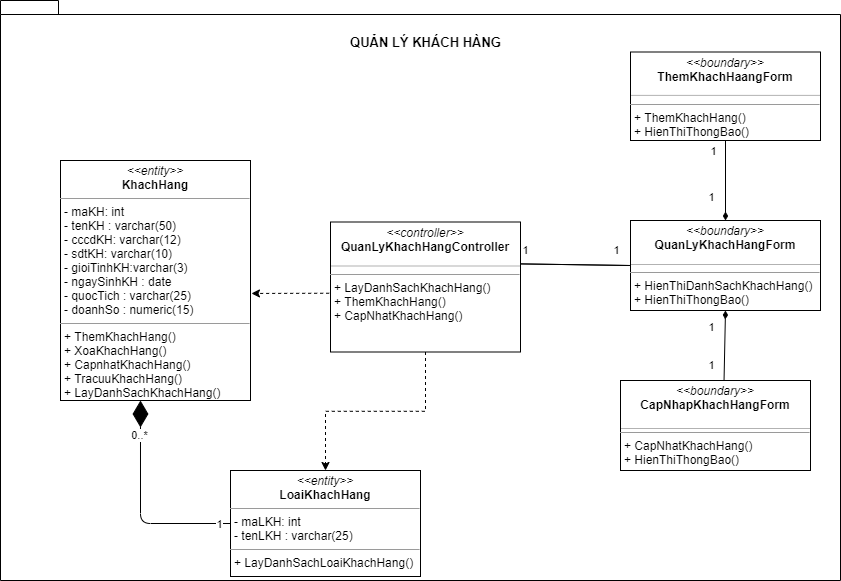

The diagram above was exported from draw.io. Its source (the exported page's mxGraphModel, read from the mxfile embedded in the PNG):
<mxGraphModel dx="2522" dy="2788" grid="1" gridSize="10" guides="1" tooltips="0" connect="1" arrows="1" fold="1" page="1" pageScale="2" pageWidth="827" pageHeight="1169" math="0" shadow="0">
  <root>
    <mxCell id="0" />
    <mxCell id="1" parent="0" />
    <mxCell id="2" value="" style="shape=folder;fontStyle=1;spacingTop=10;tabWidth=40;tabHeight=14;tabPosition=left;html=1;" parent="1" vertex="1">
      <mxGeometry x="-1220" y="-390" width="840" height="580" as="geometry" />
    </mxCell>
    <mxCell id="3" value="&lt;p style=&quot;margin: 0px ; margin-top: 4px ; text-align: center&quot;&gt;&lt;i&gt;&amp;lt;&amp;lt;entity&amp;gt;&amp;gt;&lt;/i&gt;&lt;br&gt;&lt;b&gt;KhachHang&lt;/b&gt;&lt;/p&gt;&lt;hr size=&quot;1&quot;&gt;&lt;p style=&quot;margin: 0px ; margin-left: 4px&quot;&gt;- maKH: int&lt;/p&gt;&lt;p style=&quot;margin: 0px ; margin-left: 4px&quot;&gt;&lt;span&gt;- tenKH : varchar(50)&lt;/span&gt;&lt;br&gt;&lt;/p&gt;&lt;p style=&quot;margin: 0px ; margin-left: 4px&quot;&gt;&lt;span&gt;- cccdKH: varchar(12)&lt;/span&gt;&lt;br&gt;&lt;/p&gt;&lt;p style=&quot;margin: 0px ; margin-left: 4px&quot;&gt;- sdtKH: varchar(10)&lt;/p&gt;&lt;p style=&quot;margin: 0px ; margin-left: 4px&quot;&gt;&lt;span&gt;- gioiTinhKH:varchar(3)&lt;/span&gt;&lt;br&gt;&lt;/p&gt;&lt;p style=&quot;margin: 0px ; margin-left: 4px&quot;&gt;&lt;span&gt;- ngaySinhKH : date&lt;/span&gt;&lt;br&gt;&lt;/p&gt;&lt;p style=&quot;margin: 0px ; margin-left: 4px&quot;&gt;&lt;span&gt;- quocTich : varchar(25)&lt;/span&gt;&lt;br&gt;&lt;/p&gt;&lt;p style=&quot;margin: 0px ; margin-left: 4px&quot;&gt;&lt;span&gt;- doanhSo : numeric(15)&lt;/span&gt;&lt;br&gt;&lt;/p&gt;&lt;hr size=&quot;1&quot;&gt;&lt;p style=&quot;margin: 0px ; margin-left: 4px&quot;&gt;+ ThemKhachHang()&lt;br&gt;+ XoaKhachHang()&lt;/p&gt;&lt;p style=&quot;margin: 0px ; margin-left: 4px&quot;&gt;+ CapnhatKhachHang()&lt;/p&gt;&lt;p style=&quot;margin: 0px ; margin-left: 4px&quot;&gt;+ TracuuKhachHang()&lt;/p&gt;&lt;p style=&quot;margin: 0px ; margin-left: 4px&quot;&gt;+ LayDanhSachKhachHang()&lt;/p&gt;&lt;p style=&quot;margin: 0px ; margin-left: 4px&quot;&gt;&lt;br&gt;&lt;/p&gt;" style="verticalAlign=top;align=left;overflow=fill;fontSize=12;fontFamily=Helvetica;html=1;" parent="1" vertex="1">
      <mxGeometry x="-1160" y="-230" width="190" height="240" as="geometry" />
    </mxCell>
    <mxCell id="4" value="&lt;p style=&quot;margin: 0px ; margin-top: 4px ; text-align: center&quot;&gt;&lt;i&gt;&amp;lt;&amp;lt;boundary&amp;gt;&amp;gt;&lt;/i&gt;&lt;br&gt;&lt;b&gt;QuanLyKhachHangForm&lt;/b&gt;&lt;/p&gt;&lt;p style=&quot;margin: 0px ; margin-left: 4px&quot;&gt;&lt;br&gt;&lt;/p&gt;&lt;hr size=&quot;1&quot;&gt;&lt;p style=&quot;margin: 0px ; margin-left: 4px&quot;&gt;&lt;span&gt;+ HienThiDanhSachKhachHang()&lt;/span&gt;&lt;br&gt;&lt;/p&gt;&lt;p style=&quot;margin: 0px 0px 0px 4px&quot;&gt;+ HienThiThongBao()&lt;br&gt;&lt;/p&gt;&lt;p style=&quot;margin: 0px ; margin-left: 4px&quot;&gt;&lt;br&gt;&lt;/p&gt;" style="verticalAlign=top;align=left;overflow=fill;fontSize=12;fontFamily=Helvetica;html=1;" parent="1" vertex="1">
      <mxGeometry x="-590" y="-170" width="190" height="90" as="geometry" />
    </mxCell>
    <mxCell id="5" value="&lt;p style=&quot;margin: 0px ; margin-top: 4px ; text-align: center&quot;&gt;&lt;i&gt;&amp;lt;&amp;lt;boundary&amp;gt;&amp;gt;&lt;/i&gt;&lt;br&gt;&lt;b&gt;ThemKhachHaangForm&lt;/b&gt;&lt;/p&gt;&lt;p style=&quot;margin: 0px ; margin-left: 4px&quot;&gt;&lt;br&gt;&lt;/p&gt;&lt;hr size=&quot;1&quot;&gt;&lt;p style=&quot;margin: 0px ; margin-left: 4px&quot;&gt;&lt;span&gt;+ ThemKhachHang()&lt;/span&gt;&lt;br&gt;&lt;/p&gt;&lt;p style=&quot;margin: 0px ; margin-left: 4px&quot;&gt;+ HienThiThongBao()&lt;span&gt;&lt;br&gt;&lt;/span&gt;&lt;/p&gt;" style="verticalAlign=top;align=left;overflow=fill;fontSize=12;fontFamily=Helvetica;html=1;" parent="1" vertex="1">
      <mxGeometry x="-590" y="-338.5" width="190" height="88.5" as="geometry" />
    </mxCell>
    <mxCell id="6" style="rounded=0;orthogonalLoop=1;jettySize=auto;html=1;entryX=1.005;entryY=0.554;entryDx=0;entryDy=0;dashed=1;entryPerimeter=0;exitX=-0.007;exitY=0.548;exitDx=0;exitDy=0;exitPerimeter=0;" parent="1" source="13" target="3" edge="1">
      <mxGeometry relative="1" as="geometry">
        <Array as="points" />
        <mxPoint x="-905" y="-44" as="sourcePoint" />
      </mxGeometry>
    </mxCell>
    <mxCell id="7" style="shape=link;rounded=1;orthogonalLoop=1;jettySize=auto;html=1;width=0;entryX=0;entryY=0.5;entryDx=0;entryDy=0;exitX=0.975;exitY=0.229;exitDx=0;exitDy=0;exitPerimeter=0;" parent="1" source="14" target="4" edge="1">
      <mxGeometry relative="1" as="geometry">
        <mxPoint x="-703" y="35" as="sourcePoint" />
        <mxPoint x="-589" y="35" as="targetPoint" />
      </mxGeometry>
    </mxCell>
    <mxCell id="8" value="1" style="edgeLabel;html=1;align=center;verticalAlign=middle;resizable=0;points=[];" parent="7" vertex="1" connectable="0">
      <mxGeometry x="-0.3793" y="1" relative="1" as="geometry">
        <mxPoint x="-27" y="-13" as="offset" />
      </mxGeometry>
    </mxCell>
    <mxCell id="9" value="1" style="edgeLabel;html=1;align=center;verticalAlign=middle;resizable=0;points=[];" parent="7" vertex="1" connectable="0">
      <mxGeometry x="0.3839" relative="1" as="geometry">
        <mxPoint x="21" y="-15" as="offset" />
      </mxGeometry>
    </mxCell>
    <mxCell id="10" style="rounded=0;orthogonalLoop=1;jettySize=auto;html=1;entryX=0.5;entryY=0;entryDx=0;entryDy=0;exitX=0.5;exitY=1;exitDx=0;exitDy=0;endArrow=diamondThin;endFill=1;" parent="1" source="5" target="4" edge="1">
      <mxGeometry relative="1" as="geometry">
        <mxPoint x="-704" y="2" as="targetPoint" />
      </mxGeometry>
    </mxCell>
    <mxCell id="11" value="1" style="edgeLabel;html=1;align=center;verticalAlign=middle;resizable=0;points=[];" parent="10" vertex="1" connectable="0">
      <mxGeometry x="0.7247" y="-2" relative="1" as="geometry">
        <mxPoint x="-13" y="-13" as="offset" />
      </mxGeometry>
    </mxCell>
    <mxCell id="12" value="1" style="edgeLabel;html=1;align=center;verticalAlign=middle;resizable=0;points=[];" parent="10" vertex="1" connectable="0">
      <mxGeometry x="-0.7591" y="1" relative="1" as="geometry">
        <mxPoint x="-14" as="offset" />
      </mxGeometry>
    </mxCell>
    <mxCell id="13" value="&lt;p style=&quot;margin: 0px ; margin-top: 4px ; text-align: center&quot;&gt;&lt;i&gt;&amp;lt;&amp;lt;controller&amp;gt;&amp;gt;&lt;/i&gt;&lt;br&gt;&lt;b&gt;QuanLyKhachHangController&lt;/b&gt;&lt;/p&gt;&lt;p style=&quot;margin: 0px ; margin-left: 4px&quot;&gt;&lt;br&gt;&lt;/p&gt;&lt;hr size=&quot;1&quot;&gt;&lt;p style=&quot;margin: 0px ; margin-left: 4px&quot;&gt;+&amp;nbsp;&lt;span&gt;LayDanhSachKhachHang()&lt;/span&gt;&lt;/p&gt;&lt;p style=&quot;margin: 0px 0px 0px 4px&quot;&gt;+ ThemKhachHang()&lt;br&gt;&lt;/p&gt;&lt;p style=&quot;margin: 0px 0px 0px 4px&quot;&gt;+ CapNhatKhachHang()&lt;br&gt;&lt;/p&gt;" style="verticalAlign=top;align=left;overflow=fill;fontSize=12;fontFamily=Helvetica;html=1;" parent="1" vertex="1">
      <mxGeometry x="-890" y="-168.5" width="190" height="130" as="geometry" />
    </mxCell>
    <mxCell id="14" value="" style="line;strokeWidth=1;fillColor=none;align=left;verticalAlign=middle;spacingTop=-1;spacingLeft=3;spacingRight=3;rotatable=0;labelPosition=right;points=[];portConstraint=eastwest;opacity=30;" parent="1" vertex="1">
      <mxGeometry x="-890" y="-128.5" width="190" height="8" as="geometry" />
    </mxCell>
    <mxCell id="15" value="" style="line;strokeWidth=1;fillColor=none;align=left;verticalAlign=middle;spacingTop=-1;spacingLeft=3;spacingRight=3;rotatable=0;labelPosition=right;points=[];portConstraint=eastwest;opacity=30;" parent="1" vertex="1">
      <mxGeometry x="-590" y="-300" width="190" height="9.75" as="geometry" />
    </mxCell>
    <mxCell id="16" value="" style="line;strokeWidth=1;fillColor=none;align=left;verticalAlign=middle;spacingTop=-1;spacingLeft=3;spacingRight=3;rotatable=0;labelPosition=right;points=[];portConstraint=eastwest;opacity=30;" parent="1" vertex="1">
      <mxGeometry x="-590" y="-130" width="190" height="8" as="geometry" />
    </mxCell>
    <mxCell id="17" value="QUẢN LÝ KHÁCH HÀNG" style="text;html=1;align=center;verticalAlign=middle;resizable=0;points=[];autosize=1;strokeColor=none;fontStyle=1;fontSize=13;" parent="1" vertex="1">
      <mxGeometry x="-880" y="-358.5" width="170" height="20" as="geometry" />
    </mxCell>
    <mxCell id="18" style="rounded=0;orthogonalLoop=1;jettySize=auto;html=1;entryX=0.5;entryY=1;entryDx=0;entryDy=0;endArrow=diamondThin;endFill=1;exitX=0.545;exitY=-0.006;exitDx=0;exitDy=0;exitPerimeter=0;" parent="1" source="21" target="4" edge="1">
      <mxGeometry relative="1" as="geometry" />
    </mxCell>
    <mxCell id="19" value="1" style="edgeLabel;html=1;align=center;verticalAlign=middle;resizable=0;points=[];" parent="18" vertex="1" connectable="0">
      <mxGeometry x="0.4105" y="-2" relative="1" as="geometry">
        <mxPoint x="-16" y="-4" as="offset" />
      </mxGeometry>
    </mxCell>
    <mxCell id="20" value="1" style="edgeLabel;html=1;align=center;verticalAlign=middle;resizable=0;points=[];" parent="18" vertex="1" connectable="0">
      <mxGeometry x="-0.3529" y="1" relative="1" as="geometry">
        <mxPoint x="-13" y="7" as="offset" />
      </mxGeometry>
    </mxCell>
    <mxCell id="21" value="&lt;p style=&quot;margin: 0px ; margin-top: 4px ; text-align: center&quot;&gt;&lt;i&gt;&amp;lt;&amp;lt;boundary&amp;gt;&amp;gt;&lt;/i&gt;&lt;br&gt;&lt;b&gt;CapNhapKhachHangForm&lt;/b&gt;&lt;/p&gt;&lt;p style=&quot;margin: 0px ; margin-left: 4px&quot;&gt;&lt;br&gt;&lt;/p&gt;&lt;hr size=&quot;1&quot;&gt;&lt;p style=&quot;margin: 0px ; margin-left: 4px&quot;&gt;&lt;span&gt;+ CapNhatKhachHang()&lt;/span&gt;&lt;br&gt;&lt;/p&gt;&lt;p style=&quot;margin: 0px ; margin-left: 4px&quot;&gt;+ HienThiThongBao()&lt;span&gt;&lt;br&gt;&lt;/span&gt;&lt;/p&gt;" style="verticalAlign=top;align=left;overflow=fill;fontSize=12;fontFamily=Helvetica;html=1;" parent="1" vertex="1">
      <mxGeometry x="-600" y="-10" width="190" height="90" as="geometry" />
    </mxCell>
    <mxCell id="22" value="" style="line;strokeWidth=1;fillColor=none;align=left;verticalAlign=middle;spacingTop=-1;spacingLeft=3;spacingRight=3;rotatable=0;labelPosition=right;points=[];portConstraint=eastwest;opacity=30;" parent="1" vertex="1">
      <mxGeometry x="-600" y="34" width="190" height="8" as="geometry" />
    </mxCell>
    <mxCell id="tyFp7AIS5CDNQJZ1ezXg-22" value="&lt;p style=&quot;margin: 0px ; margin-top: 4px ; text-align: center&quot;&gt;&lt;i&gt;&amp;lt;&amp;lt;entity&amp;gt;&amp;gt;&lt;/i&gt;&lt;br&gt;&lt;b&gt;LoaiKhachHang&lt;/b&gt;&lt;/p&gt;&lt;hr size=&quot;1&quot;&gt;&lt;p style=&quot;margin: 0px ; margin-left: 4px&quot;&gt;- maLKH: int&lt;/p&gt;&lt;p style=&quot;margin: 0px ; margin-left: 4px&quot;&gt;&lt;span&gt;- tenLKH : varchar(25)&lt;/span&gt;&lt;/p&gt;&lt;hr size=&quot;1&quot;&gt;&lt;p style=&quot;margin: 0px ; margin-left: 4px&quot;&gt;&lt;span style=&quot;background-color: transparent&quot;&gt;+ LayDanhSachLoaiKhachHang()&lt;/span&gt;&lt;br&gt;&lt;/p&gt;&lt;p style=&quot;margin: 0px ; margin-left: 4px&quot;&gt;&lt;br&gt;&lt;/p&gt;" style="verticalAlign=top;align=left;overflow=fill;fontSize=12;fontFamily=Helvetica;html=1;" vertex="1" parent="1">
      <mxGeometry x="-990" y="80" width="190" height="106" as="geometry" />
    </mxCell>
    <mxCell id="tyFp7AIS5CDNQJZ1ezXg-23" value="" style="endArrow=diamondThin;endFill=1;endSize=24;html=1;exitX=0;exitY=0.5;exitDx=0;exitDy=0;entryX=0.421;entryY=1;entryDx=0;entryDy=0;entryPerimeter=0;edgeStyle=orthogonalEdgeStyle;" edge="1" parent="1" source="tyFp7AIS5CDNQJZ1ezXg-22" target="3">
      <mxGeometry width="160" relative="1" as="geometry">
        <mxPoint x="-880" y="50" as="sourcePoint" />
        <mxPoint x="-720" y="50" as="targetPoint" />
      </mxGeometry>
    </mxCell>
    <mxCell id="tyFp7AIS5CDNQJZ1ezXg-24" value="1" style="edgeLabel;html=1;align=center;verticalAlign=middle;resizable=0;points=[];" vertex="1" connectable="0" parent="tyFp7AIS5CDNQJZ1ezXg-23">
      <mxGeometry x="-0.8873" relative="1" as="geometry">
        <mxPoint as="offset" />
      </mxGeometry>
    </mxCell>
    <mxCell id="tyFp7AIS5CDNQJZ1ezXg-25" value="0..*" style="edgeLabel;html=1;align=center;verticalAlign=middle;resizable=0;points=[];" vertex="1" connectable="0" parent="tyFp7AIS5CDNQJZ1ezXg-23">
      <mxGeometry x="0.6839" y="1" relative="1" as="geometry">
        <mxPoint as="offset" />
      </mxGeometry>
    </mxCell>
    <mxCell id="tyFp7AIS5CDNQJZ1ezXg-28" style="rounded=0;orthogonalLoop=1;jettySize=auto;html=1;entryX=0.5;entryY=0;entryDx=0;entryDy=0;dashed=1;exitX=0.5;exitY=1;exitDx=0;exitDy=0;edgeStyle=orthogonalEdgeStyle;" edge="1" parent="1" source="13" target="tyFp7AIS5CDNQJZ1ezXg-22">
      <mxGeometry relative="1" as="geometry">
        <mxPoint x="-881.3299999999999" y="-87.26000000000022" as="sourcePoint" />
        <mxPoint x="-959.05" y="-87.03999999999996" as="targetPoint" />
      </mxGeometry>
    </mxCell>
  </root>
</mxGraphModel>